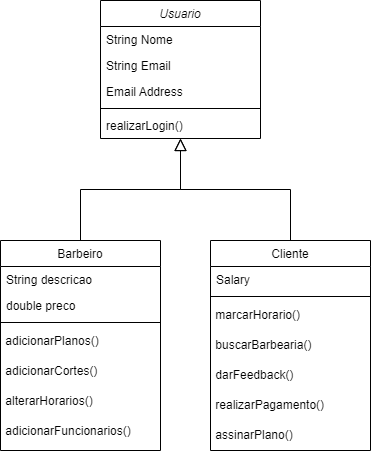

The diagram above was exported from draw.io. Its source (the exported page's mxGraphModel, read from the mxfile embedded in the PNG):
<mxGraphModel dx="1119" dy="647" grid="1" gridSize="10" guides="1" tooltips="1" connect="1" arrows="1" fold="1" page="1" pageScale="1" pageWidth="827" pageHeight="1169" math="0" shadow="0">
  <root>
    <mxCell id="WIyWlLk6GJQsqaUBKTNV-0" />
    <mxCell id="WIyWlLk6GJQsqaUBKTNV-1" parent="WIyWlLk6GJQsqaUBKTNV-0" />
    <mxCell id="zkfFHV4jXpPFQw0GAbJ--0" value="Usuario" style="swimlane;fontStyle=2;align=center;verticalAlign=top;childLayout=stackLayout;horizontal=1;startSize=26;horizontalStack=0;resizeParent=1;resizeLast=0;collapsible=1;marginBottom=0;rounded=0;shadow=0;strokeWidth=1;" parent="WIyWlLk6GJQsqaUBKTNV-1" vertex="1">
      <mxGeometry x="220" y="120" width="160" height="138" as="geometry">
        <mxRectangle x="230" y="140" width="160" height="26" as="alternateBounds" />
      </mxGeometry>
    </mxCell>
    <mxCell id="zkfFHV4jXpPFQw0GAbJ--1" value="String Nome" style="text;align=left;verticalAlign=top;spacingLeft=4;spacingRight=4;overflow=hidden;rotatable=0;points=[[0,0.5],[1,0.5]];portConstraint=eastwest;" parent="zkfFHV4jXpPFQw0GAbJ--0" vertex="1">
      <mxGeometry y="26" width="160" height="26" as="geometry" />
    </mxCell>
    <mxCell id="zkfFHV4jXpPFQw0GAbJ--2" value="String Email" style="text;align=left;verticalAlign=top;spacingLeft=4;spacingRight=4;overflow=hidden;rotatable=0;points=[[0,0.5],[1,0.5]];portConstraint=eastwest;rounded=0;shadow=0;html=0;" parent="zkfFHV4jXpPFQw0GAbJ--0" vertex="1">
      <mxGeometry y="52" width="160" height="26" as="geometry" />
    </mxCell>
    <mxCell id="zkfFHV4jXpPFQw0GAbJ--3" value="Email Address" style="text;align=left;verticalAlign=top;spacingLeft=4;spacingRight=4;overflow=hidden;rotatable=0;points=[[0,0.5],[1,0.5]];portConstraint=eastwest;rounded=0;shadow=0;html=0;" parent="zkfFHV4jXpPFQw0GAbJ--0" vertex="1">
      <mxGeometry y="78" width="160" height="26" as="geometry" />
    </mxCell>
    <mxCell id="zkfFHV4jXpPFQw0GAbJ--4" value="" style="line;html=1;strokeWidth=1;align=left;verticalAlign=middle;spacingTop=-1;spacingLeft=3;spacingRight=3;rotatable=0;labelPosition=right;points=[];portConstraint=eastwest;" parent="zkfFHV4jXpPFQw0GAbJ--0" vertex="1">
      <mxGeometry y="104" width="160" height="8" as="geometry" />
    </mxCell>
    <mxCell id="zkfFHV4jXpPFQw0GAbJ--5" value="realizarLogin()" style="text;align=left;verticalAlign=top;spacingLeft=4;spacingRight=4;overflow=hidden;rotatable=0;points=[[0,0.5],[1,0.5]];portConstraint=eastwest;" parent="zkfFHV4jXpPFQw0GAbJ--0" vertex="1">
      <mxGeometry y="112" width="160" height="26" as="geometry" />
    </mxCell>
    <mxCell id="zkfFHV4jXpPFQw0GAbJ--6" value="Barbeiro" style="swimlane;fontStyle=0;align=center;verticalAlign=top;childLayout=stackLayout;horizontal=1;startSize=26;horizontalStack=0;resizeParent=1;resizeLast=0;collapsible=1;marginBottom=0;rounded=0;shadow=0;strokeWidth=1;" parent="WIyWlLk6GJQsqaUBKTNV-1" vertex="1">
      <mxGeometry x="120" y="360" width="160" height="210" as="geometry">
        <mxRectangle x="130" y="380" width="160" height="26" as="alternateBounds" />
      </mxGeometry>
    </mxCell>
    <mxCell id="zkfFHV4jXpPFQw0GAbJ--7" value="String descricao" style="text;align=left;verticalAlign=top;spacingLeft=4;spacingRight=4;overflow=hidden;rotatable=0;points=[[0,0.5],[1,0.5]];portConstraint=eastwest;" parent="zkfFHV4jXpPFQw0GAbJ--6" vertex="1">
      <mxGeometry y="26" width="160" height="26" as="geometry" />
    </mxCell>
    <mxCell id="zkfFHV4jXpPFQw0GAbJ--8" value="double preco" style="text;align=left;verticalAlign=top;spacingLeft=4;spacingRight=4;overflow=hidden;rotatable=0;points=[[0,0.5],[1,0.5]];portConstraint=eastwest;rounded=0;shadow=0;html=0;" parent="zkfFHV4jXpPFQw0GAbJ--6" vertex="1">
      <mxGeometry y="52" width="160" height="26" as="geometry" />
    </mxCell>
    <mxCell id="zkfFHV4jXpPFQw0GAbJ--9" value="" style="line;html=1;strokeWidth=1;align=left;verticalAlign=middle;spacingTop=-1;spacingLeft=3;spacingRight=3;rotatable=0;labelPosition=right;points=[];portConstraint=eastwest;" parent="zkfFHV4jXpPFQw0GAbJ--6" vertex="1">
      <mxGeometry y="78" width="160" height="8" as="geometry" />
    </mxCell>
    <mxCell id="LD3vphgjT5NanWCYwykt-9" value="&amp;nbsp;adicionarPlanos()" style="text;html=1;align=left;verticalAlign=middle;resizable=0;points=[];autosize=1;strokeColor=none;fillColor=none;" vertex="1" parent="zkfFHV4jXpPFQw0GAbJ--6">
      <mxGeometry y="86" width="160" height="30" as="geometry" />
    </mxCell>
    <mxCell id="LD3vphgjT5NanWCYwykt-10" value="&amp;nbsp;adicionarCortes()" style="text;html=1;align=left;verticalAlign=middle;resizable=0;points=[];autosize=1;strokeColor=none;fillColor=none;" vertex="1" parent="zkfFHV4jXpPFQw0GAbJ--6">
      <mxGeometry y="116" width="160" height="30" as="geometry" />
    </mxCell>
    <mxCell id="LD3vphgjT5NanWCYwykt-11" value="&amp;nbsp;alterarHorarios()" style="text;html=1;align=left;verticalAlign=middle;resizable=0;points=[];autosize=1;strokeColor=none;fillColor=none;" vertex="1" parent="zkfFHV4jXpPFQw0GAbJ--6">
      <mxGeometry y="146" width="160" height="30" as="geometry" />
    </mxCell>
    <mxCell id="LD3vphgjT5NanWCYwykt-12" value="&amp;nbsp;adicionarFuncionarios()" style="text;html=1;align=left;verticalAlign=middle;resizable=0;points=[];autosize=1;strokeColor=none;fillColor=none;" vertex="1" parent="zkfFHV4jXpPFQw0GAbJ--6">
      <mxGeometry y="176" width="160" height="30" as="geometry" />
    </mxCell>
    <mxCell id="zkfFHV4jXpPFQw0GAbJ--12" value="" style="endArrow=block;endSize=10;endFill=0;shadow=0;strokeWidth=1;rounded=0;edgeStyle=elbowEdgeStyle;elbow=vertical;" parent="WIyWlLk6GJQsqaUBKTNV-1" source="zkfFHV4jXpPFQw0GAbJ--6" target="zkfFHV4jXpPFQw0GAbJ--0" edge="1">
      <mxGeometry width="160" relative="1" as="geometry">
        <mxPoint x="200" y="203" as="sourcePoint" />
        <mxPoint x="200" y="203" as="targetPoint" />
      </mxGeometry>
    </mxCell>
    <mxCell id="zkfFHV4jXpPFQw0GAbJ--13" value="Cliente" style="swimlane;fontStyle=0;align=center;verticalAlign=top;childLayout=stackLayout;horizontal=1;startSize=26;horizontalStack=0;resizeParent=1;resizeLast=0;collapsible=1;marginBottom=0;rounded=0;shadow=0;strokeWidth=1;" parent="WIyWlLk6GJQsqaUBKTNV-1" vertex="1">
      <mxGeometry x="330" y="360" width="160" height="210" as="geometry">
        <mxRectangle x="340" y="380" width="170" height="26" as="alternateBounds" />
      </mxGeometry>
    </mxCell>
    <mxCell id="zkfFHV4jXpPFQw0GAbJ--14" value="Salary" style="text;align=left;verticalAlign=top;spacingLeft=4;spacingRight=4;overflow=hidden;rotatable=0;points=[[0,0.5],[1,0.5]];portConstraint=eastwest;" parent="zkfFHV4jXpPFQw0GAbJ--13" vertex="1">
      <mxGeometry y="26" width="160" height="26" as="geometry" />
    </mxCell>
    <mxCell id="zkfFHV4jXpPFQw0GAbJ--15" value="" style="line;html=1;strokeWidth=1;align=left;verticalAlign=middle;spacingTop=-1;spacingLeft=3;spacingRight=3;rotatable=0;labelPosition=right;points=[];portConstraint=eastwest;" parent="zkfFHV4jXpPFQw0GAbJ--13" vertex="1">
      <mxGeometry y="52" width="160" height="8" as="geometry" />
    </mxCell>
    <mxCell id="LD3vphgjT5NanWCYwykt-3" value="&amp;nbsp;marcarHorario()" style="text;html=1;align=left;verticalAlign=middle;resizable=0;points=[];autosize=1;strokeColor=none;fillColor=none;" vertex="1" parent="zkfFHV4jXpPFQw0GAbJ--13">
      <mxGeometry y="60" width="160" height="30" as="geometry" />
    </mxCell>
    <mxCell id="LD3vphgjT5NanWCYwykt-4" value="&amp;nbsp;buscarBarbearia()" style="text;html=1;align=left;verticalAlign=middle;resizable=0;points=[];autosize=1;strokeColor=none;fillColor=none;" vertex="1" parent="zkfFHV4jXpPFQw0GAbJ--13">
      <mxGeometry y="90" width="160" height="30" as="geometry" />
    </mxCell>
    <mxCell id="LD3vphgjT5NanWCYwykt-6" value="&amp;nbsp;darFeedback()" style="text;html=1;align=left;verticalAlign=middle;resizable=0;points=[];autosize=1;strokeColor=none;fillColor=none;" vertex="1" parent="zkfFHV4jXpPFQw0GAbJ--13">
      <mxGeometry y="120" width="160" height="30" as="geometry" />
    </mxCell>
    <mxCell id="LD3vphgjT5NanWCYwykt-7" value="&amp;nbsp;realizarPagamento()" style="text;html=1;align=left;verticalAlign=middle;resizable=0;points=[];autosize=1;strokeColor=none;fillColor=none;" vertex="1" parent="zkfFHV4jXpPFQw0GAbJ--13">
      <mxGeometry y="150" width="160" height="30" as="geometry" />
    </mxCell>
    <mxCell id="LD3vphgjT5NanWCYwykt-8" value="&amp;nbsp;assinarPlano()" style="text;html=1;align=left;verticalAlign=middle;resizable=0;points=[];autosize=1;strokeColor=none;fillColor=none;" vertex="1" parent="zkfFHV4jXpPFQw0GAbJ--13">
      <mxGeometry y="180" width="160" height="30" as="geometry" />
    </mxCell>
    <mxCell id="zkfFHV4jXpPFQw0GAbJ--16" value="" style="endArrow=block;endSize=10;endFill=0;shadow=0;strokeWidth=1;rounded=0;edgeStyle=elbowEdgeStyle;elbow=vertical;" parent="WIyWlLk6GJQsqaUBKTNV-1" source="zkfFHV4jXpPFQw0GAbJ--13" target="zkfFHV4jXpPFQw0GAbJ--0" edge="1">
      <mxGeometry width="160" relative="1" as="geometry">
        <mxPoint x="210" y="373" as="sourcePoint" />
        <mxPoint x="310" y="271" as="targetPoint" />
      </mxGeometry>
    </mxCell>
  </root>
</mxGraphModel>